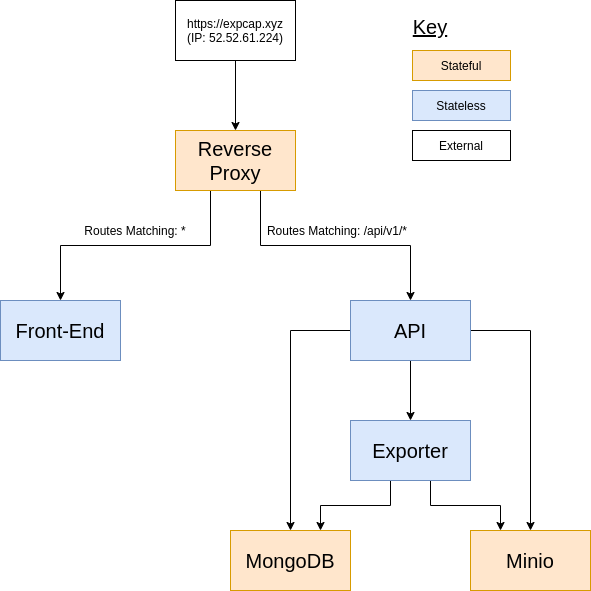

The diagram above was exported from draw.io. Its source (the exported page's mxGraphModel, read from the mxfile embedded in the PNG):
<mxGraphModel dx="980" dy="500" grid="1" gridSize="10" guides="1" tooltips="1" connect="1" arrows="1" fold="1" page="1" pageScale="1" pageWidth="850" pageHeight="1100" math="0" shadow="0">
  <root>
    <mxCell id="0" />
    <mxCell id="1" parent="0" />
    <mxCell id="On0ZKGwMCg2zbP3zqcFG-3" style="edgeStyle=orthogonalEdgeStyle;rounded=0;orthogonalLoop=1;jettySize=auto;html=1;" parent="1" source="On0ZKGwMCg2zbP3zqcFG-1" target="On0ZKGwMCg2zbP3zqcFG-2" edge="1">
      <mxGeometry relative="1" as="geometry" />
    </mxCell>
    <mxCell id="On0ZKGwMCg2zbP3zqcFG-1" value="https://expcap.xyz&lt;br&gt;(IP: 52.52.61.224)" style="rounded=0;whiteSpace=wrap;html=1;" parent="1" vertex="1">
      <mxGeometry x="365" y="100" width="120" height="60" as="geometry" />
    </mxCell>
    <mxCell id="On0ZKGwMCg2zbP3zqcFG-5" style="edgeStyle=orthogonalEdgeStyle;rounded=0;orthogonalLoop=1;jettySize=auto;html=1;exitX=0.5;exitY=1;exitDx=0;exitDy=0;entryX=0.5;entryY=0;entryDx=0;entryDy=0;" parent="1" source="On0ZKGwMCg2zbP3zqcFG-2" target="On0ZKGwMCg2zbP3zqcFG-4" edge="1">
      <mxGeometry relative="1" as="geometry">
        <Array as="points">
          <mxPoint x="400" y="290" />
          <mxPoint x="400" y="345" />
          <mxPoint x="250" y="345" />
        </Array>
      </mxGeometry>
    </mxCell>
    <mxCell id="On0ZKGwMCg2zbP3zqcFG-7" style="edgeStyle=orthogonalEdgeStyle;rounded=0;orthogonalLoop=1;jettySize=auto;html=1;entryX=0.5;entryY=0;entryDx=0;entryDy=0;exitX=0.5;exitY=1;exitDx=0;exitDy=0;" parent="1" source="On0ZKGwMCg2zbP3zqcFG-2" target="On0ZKGwMCg2zbP3zqcFG-6" edge="1">
      <mxGeometry relative="1" as="geometry">
        <Array as="points">
          <mxPoint x="450" y="290" />
          <mxPoint x="450" y="345" />
          <mxPoint x="600" y="345" />
        </Array>
      </mxGeometry>
    </mxCell>
    <mxCell id="On0ZKGwMCg2zbP3zqcFG-2" value="&lt;font style=&quot;font-size: 20px&quot;&gt;Reverse Proxy&lt;/font&gt;" style="rounded=0;whiteSpace=wrap;html=1;fillColor=#ffe6cc;strokeColor=#d79b00;" parent="1" vertex="1">
      <mxGeometry x="365" y="230" width="120" height="60" as="geometry" />
    </mxCell>
    <mxCell id="On0ZKGwMCg2zbP3zqcFG-4" value="&lt;font style=&quot;font-size: 20px&quot;&gt;Front-End&lt;/font&gt;" style="rounded=0;whiteSpace=wrap;html=1;fillColor=#dae8fc;strokeColor=#6c8ebf;" parent="1" vertex="1">
      <mxGeometry x="190" y="400" width="120" height="60" as="geometry" />
    </mxCell>
    <mxCell id="On0ZKGwMCg2zbP3zqcFG-10" style="edgeStyle=orthogonalEdgeStyle;rounded=0;orthogonalLoop=1;jettySize=auto;html=1;exitX=0.5;exitY=1;exitDx=0;exitDy=0;entryX=0.5;entryY=0;entryDx=0;entryDy=0;" parent="1" source="On0ZKGwMCg2zbP3zqcFG-6" target="On0ZKGwMCg2zbP3zqcFG-8" edge="1">
      <mxGeometry relative="1" as="geometry" />
    </mxCell>
    <mxCell id="On0ZKGwMCg2zbP3zqcFG-13" style="edgeStyle=orthogonalEdgeStyle;rounded=0;orthogonalLoop=1;jettySize=auto;html=1;" parent="1" source="On0ZKGwMCg2zbP3zqcFG-6" edge="1">
      <mxGeometry relative="1" as="geometry">
        <mxPoint x="480" y="630" as="targetPoint" />
      </mxGeometry>
    </mxCell>
    <mxCell id="On0ZKGwMCg2zbP3zqcFG-14" style="edgeStyle=orthogonalEdgeStyle;rounded=0;orthogonalLoop=1;jettySize=auto;html=1;exitX=1;exitY=0.5;exitDx=0;exitDy=0;" parent="1" source="On0ZKGwMCg2zbP3zqcFG-6" target="On0ZKGwMCg2zbP3zqcFG-11" edge="1">
      <mxGeometry relative="1" as="geometry" />
    </mxCell>
    <mxCell id="On0ZKGwMCg2zbP3zqcFG-6" value="&lt;font style=&quot;font-size: 20px&quot;&gt;API&lt;/font&gt;" style="rounded=0;whiteSpace=wrap;html=1;fillColor=#dae8fc;strokeColor=#6c8ebf;" parent="1" vertex="1">
      <mxGeometry x="540" y="400" width="120" height="60" as="geometry" />
    </mxCell>
    <mxCell id="On0ZKGwMCg2zbP3zqcFG-12" style="edgeStyle=orthogonalEdgeStyle;rounded=0;orthogonalLoop=1;jettySize=auto;html=1;exitX=0.5;exitY=1;exitDx=0;exitDy=0;" parent="1" source="On0ZKGwMCg2zbP3zqcFG-8" target="On0ZKGwMCg2zbP3zqcFG-9" edge="1">
      <mxGeometry relative="1" as="geometry">
        <Array as="points">
          <mxPoint x="580" y="580" />
          <mxPoint x="580" y="605" />
          <mxPoint x="510" y="605" />
        </Array>
      </mxGeometry>
    </mxCell>
    <mxCell id="On0ZKGwMCg2zbP3zqcFG-16" style="edgeStyle=orthogonalEdgeStyle;rounded=0;orthogonalLoop=1;jettySize=auto;html=1;exitX=0.5;exitY=1;exitDx=0;exitDy=0;entryX=0.25;entryY=0;entryDx=0;entryDy=0;" parent="1" source="On0ZKGwMCg2zbP3zqcFG-8" target="On0ZKGwMCg2zbP3zqcFG-11" edge="1">
      <mxGeometry relative="1" as="geometry">
        <Array as="points">
          <mxPoint x="620" y="580" />
          <mxPoint x="620" y="605" />
          <mxPoint x="690" y="605" />
        </Array>
      </mxGeometry>
    </mxCell>
    <mxCell id="On0ZKGwMCg2zbP3zqcFG-8" value="&lt;font style=&quot;font-size: 20px&quot;&gt;Exporter&lt;/font&gt;" style="rounded=0;whiteSpace=wrap;html=1;fillColor=#dae8fc;strokeColor=#6c8ebf;" parent="1" vertex="1">
      <mxGeometry x="540" y="520" width="120" height="60" as="geometry" />
    </mxCell>
    <mxCell id="On0ZKGwMCg2zbP3zqcFG-9" value="&lt;font style=&quot;font-size: 20px&quot;&gt;MongoDB&lt;/font&gt;" style="rounded=0;whiteSpace=wrap;html=1;fillColor=#ffe6cc;strokeColor=#d79b00;" parent="1" vertex="1">
      <mxGeometry x="420" y="630" width="120" height="60" as="geometry" />
    </mxCell>
    <mxCell id="On0ZKGwMCg2zbP3zqcFG-11" value="&lt;font style=&quot;font-size: 20px&quot;&gt;Minio&lt;/font&gt;" style="rounded=0;whiteSpace=wrap;html=1;fillColor=#ffe6cc;strokeColor=#d79b00;" parent="1" vertex="1">
      <mxGeometry x="660" y="630" width="120" height="60" as="geometry" />
    </mxCell>
    <mxCell id="On0ZKGwMCg2zbP3zqcFG-17" value="Routes Matching: *" style="text;html=1;strokeColor=none;fillColor=none;align=center;verticalAlign=middle;whiteSpace=wrap;rounded=0;" parent="1" vertex="1">
      <mxGeometry x="250" y="320" width="150" height="20" as="geometry" />
    </mxCell>
    <mxCell id="On0ZKGwMCg2zbP3zqcFG-22" value="Routes Matching: /api/v1/*" style="text;html=1;strokeColor=none;fillColor=none;align=center;verticalAlign=middle;whiteSpace=wrap;rounded=0;" parent="1" vertex="1">
      <mxGeometry x="452" y="320" width="150" height="20" as="geometry" />
    </mxCell>
    <mxCell id="On0ZKGwMCg2zbP3zqcFG-23" value="&lt;font size=&quot;1&quot;&gt;&lt;u style=&quot;font-size: 20px&quot;&gt;Key&lt;/u&gt;&lt;/font&gt;" style="text;html=1;strokeColor=none;fillColor=none;align=center;verticalAlign=middle;whiteSpace=wrap;rounded=0;" parent="1" vertex="1">
      <mxGeometry x="600" y="116" width="40" height="20" as="geometry" />
    </mxCell>
    <mxCell id="On0ZKGwMCg2zbP3zqcFG-24" value="Stateful" style="rounded=0;whiteSpace=wrap;html=1;fillColor=#ffe6cc;strokeColor=#d79b00;" parent="1" vertex="1">
      <mxGeometry x="602" y="150" width="98" height="30" as="geometry" />
    </mxCell>
    <mxCell id="On0ZKGwMCg2zbP3zqcFG-26" value="Stateless" style="rounded=0;whiteSpace=wrap;html=1;fillColor=#dae8fc;strokeColor=#6c8ebf;" parent="1" vertex="1">
      <mxGeometry x="602" y="190" width="98" height="30" as="geometry" />
    </mxCell>
    <mxCell id="UpgfTgs8Q7mS9kI9SWAd-2" value="External" style="rounded=0;whiteSpace=wrap;html=1;" vertex="1" parent="1">
      <mxGeometry x="602" y="230" width="98" height="30" as="geometry" />
    </mxCell>
  </root>
</mxGraphModel>